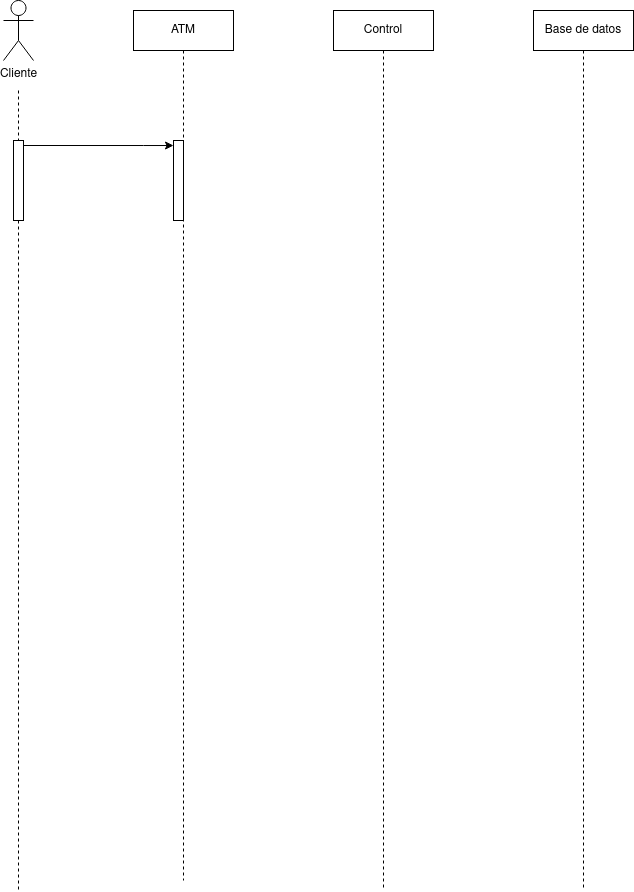

The diagram above was exported from draw.io. Its source (the exported page's mxGraphModel, read from the mxfile embedded in the PNG):
<mxGraphModel dx="408" dy="474" grid="1" gridSize="10" guides="1" tooltips="1" connect="1" arrows="1" fold="1" page="1" pageScale="1" pageWidth="827" pageHeight="1169" math="0" shadow="0">
  <root>
    <mxCell id="0" />
    <mxCell id="1" parent="0" />
    <mxCell id="ZBMNVFsYrKUkTzp0f6DD-2" value="ATM" style="shape=umlLifeline;perimeter=lifelinePerimeter;whiteSpace=wrap;html=1;container=1;dropTarget=0;collapsible=0;recursiveResize=0;outlineConnect=0;portConstraint=eastwest;newEdgeStyle={&quot;curved&quot;:0,&quot;rounded&quot;:0};" vertex="1" parent="1">
      <mxGeometry x="240" y="80" width="100" height="870" as="geometry" />
    </mxCell>
    <mxCell id="ZBMNVFsYrKUkTzp0f6DD-9" value="" style="html=1;points=[[0,0,0,0,5],[0,1,0,0,-5],[1,0,0,0,5],[1,1,0,0,-5]];perimeter=orthogonalPerimeter;outlineConnect=0;targetShapes=umlLifeline;portConstraint=eastwest;newEdgeStyle={&quot;curved&quot;:0,&quot;rounded&quot;:0};" vertex="1" parent="ZBMNVFsYrKUkTzp0f6DD-2">
      <mxGeometry x="40" y="130" width="10" height="80" as="geometry" />
    </mxCell>
    <mxCell id="ZBMNVFsYrKUkTzp0f6DD-3" value="Control" style="shape=umlLifeline;perimeter=lifelinePerimeter;whiteSpace=wrap;html=1;container=1;dropTarget=0;collapsible=0;recursiveResize=0;outlineConnect=0;portConstraint=eastwest;newEdgeStyle={&quot;curved&quot;:0,&quot;rounded&quot;:0};" vertex="1" parent="1">
      <mxGeometry x="440" y="80" width="100" height="880" as="geometry" />
    </mxCell>
    <mxCell id="ZBMNVFsYrKUkTzp0f6DD-4" value="Base de datos" style="shape=umlLifeline;perimeter=lifelinePerimeter;whiteSpace=wrap;html=1;container=1;dropTarget=0;collapsible=0;recursiveResize=0;outlineConnect=0;portConstraint=eastwest;newEdgeStyle={&quot;curved&quot;:0,&quot;rounded&quot;:0};" vertex="1" parent="1">
      <mxGeometry x="640" y="80" width="100" height="880" as="geometry" />
    </mxCell>
    <mxCell id="ZBMNVFsYrKUkTzp0f6DD-6" style="rounded=0;orthogonalLoop=1;jettySize=auto;html=1;dashed=1;endArrow=none;endFill=0;" edge="1" parent="1" source="ZBMNVFsYrKUkTzp0f6DD-7">
      <mxGeometry relative="1" as="geometry">
        <mxPoint x="125" y="960" as="targetPoint" />
        <mxPoint x="125" y="160" as="sourcePoint" />
      </mxGeometry>
    </mxCell>
    <mxCell id="ZBMNVFsYrKUkTzp0f6DD-5" value="Cliente" style="shape=umlActor;verticalLabelPosition=bottom;verticalAlign=top;html=1;" vertex="1" parent="1">
      <mxGeometry x="110" y="70" width="30" height="60" as="geometry" />
    </mxCell>
    <mxCell id="ZBMNVFsYrKUkTzp0f6DD-8" value="" style="rounded=0;orthogonalLoop=1;jettySize=auto;html=1;dashed=1;endArrow=none;endFill=0;" edge="1" parent="1" target="ZBMNVFsYrKUkTzp0f6DD-7">
      <mxGeometry relative="1" as="geometry">
        <mxPoint x="125" y="960" as="targetPoint" />
        <mxPoint x="125" y="160" as="sourcePoint" />
      </mxGeometry>
    </mxCell>
    <mxCell id="ZBMNVFsYrKUkTzp0f6DD-10" style="edgeStyle=orthogonalEdgeStyle;rounded=0;orthogonalLoop=1;jettySize=auto;html=1;curved=0;exitX=1;exitY=0;exitDx=0;exitDy=5;exitPerimeter=0;" edge="1" parent="1" source="ZBMNVFsYrKUkTzp0f6DD-7" target="ZBMNVFsYrKUkTzp0f6DD-9">
      <mxGeometry relative="1" as="geometry">
        <mxPoint x="180" y="240" as="targetPoint" />
        <Array as="points">
          <mxPoint x="250" y="215" />
          <mxPoint x="250" y="215" />
        </Array>
      </mxGeometry>
    </mxCell>
    <mxCell id="ZBMNVFsYrKUkTzp0f6DD-7" value="" style="html=1;points=[[0,0,0,0,5],[0,1,0,0,-5],[1,0,0,0,5],[1,1,0,0,-5]];perimeter=orthogonalPerimeter;outlineConnect=0;targetShapes=umlLifeline;portConstraint=eastwest;newEdgeStyle={&quot;curved&quot;:0,&quot;rounded&quot;:0};" vertex="1" parent="1">
      <mxGeometry x="120" y="210" width="10" height="80" as="geometry" />
    </mxCell>
  </root>
</mxGraphModel>